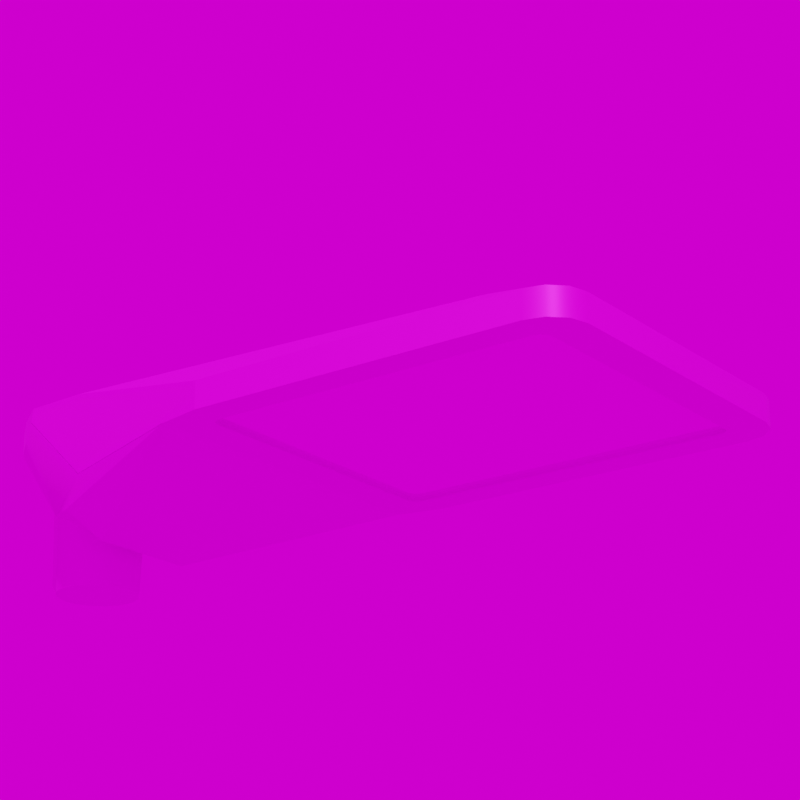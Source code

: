 # Source: Alfons_II.blend  (saved by Blender 3.6.11; exported with 4.5.12 LTS)
import bpy
from mathutils import Matrix  # noqa: F401  (used for matrix-valued properties, if any)

bpy.ops.wm.read_factory_settings(use_empty=True)
scene = bpy.context.scene
scene.name = 'Scene'

# ---- collections
col_collection = bpy.data.collections.new('Collection'); scene.collection.children.link(col_collection)

# ---- images (referenced by path relative to the original .blend; pixels are not part of the script)
import os
ASSET_DIR = os.environ.get("B2B_ASSET_DIR", "")  # directory of the original .blend (textures are referenced by path, not embedded)
HERE = os.path.dirname(os.path.abspath(__file__))  # packed textures are extracted next to this script under _unpacked/

def load_image(name, relpath, width, height, colorspace="sRGB"):
    """Load a texture the original file referenced (path relative to the .blend, or extracted next to this script)."""
    p = next((c for c in (os.path.join(HERE, relpath), os.path.join(ASSET_DIR, relpath)) if relpath and os.path.exists(c)), "")
    if p:
        img = bpy.data.images.load(p, check_existing=True)
        img.name = name
    else:  # same state as the original file: an image datablock whose file is absent (Cycles renders it pink)
        img = bpy.data.images.new(name, width, height)
        img.source = "FILE"
        img.filepath = "//" + (relpath or name)
    img.colorspace_settings.name = colorspace
    return img
img_ral_7016_anthrazitgrau_jpg_001 = load_image('RAL_7016_Anthrazitgrau.jpg.001', 'RAL_7016_Anthrazitgrau.jpg', 1024, 1024, 'sRGB')
img_led_6x8_jpg_001 = load_image('LED_6x8.jpg.001', 'LED_6x8.jpg', 1024, 1024, 'sRGB')
img_kloofendal_48d_partly_cloudy_puresky_8k_hdr_001 = load_image('kloofendal_48d_partly_cloudy_puresky_8k.hdr.001', 'kloofendal_48d_partly_cloudy_puresky_8k.hdr', 1024, 1024, 'Linear Rec.709')

# ---- materials (node trees are filled in below, after node groups)
mat_anthrazitgrau_001 = bpy.data.materials.new('Anthrazitgrau.001')
mat_led = bpy.data.materials.new('LED')

# ---- node groups
ng_auto_smooth = bpy.data.node_groups.new('Auto Smooth', 'GeometryNodeTree')
_s = ng_auto_smooth.interface.new_socket(name='Geometry', in_out='OUTPUT', socket_type='NodeSocketGeometry')
_s = ng_auto_smooth.interface.new_socket(name='Geometry', in_out='INPUT', socket_type='NodeSocketGeometry')
_s = ng_auto_smooth.interface.new_socket(name='Angle', in_out='INPUT', socket_type='NodeSocketFloat')
_s.subtype = 'ANGLE'
_s.min_value = 0.0
_s.max_value = 3.142
ng_auto_smooth.is_modifier = True
_N = ng_auto_smooth.nodes; _L = ng_auto_smooth.links
n0 = _N.new('NodeGroupOutput'); n0.name = 'Group Output'; n0.location = (480, -100)
n1 = _N.new('NodeGroupInput'); n1.name = 'Group Input'; n1.location = (-420, -300)
n2 = _N.new('NodeGroupInput'); n2.name = 'Group Input.001'; n2.location = (-60, -100)
n3 = _N.new('GeometryNodeSetShadeSmooth'); n3.name = 'Set Shade Smooth'; n3.location = (120, -100)
n3.domain = 'EDGE'
n4 = _N.new('GeometryNodeSetShadeSmooth'); n4.name = 'Set Shade Smooth.001'; n4.location = (300, -100)
n5 = _N.new('GeometryNodeInputMeshEdgeAngle'); n5.name = 'Edge Angle'; n5.location = (-420, -220)
n6 = _N.new('GeometryNodeInputEdgeSmooth'); n6.name = 'Is Edge Smooth'; n6.location = (-60, -160)
n7 = _N.new('GeometryNodeInputShadeSmooth'); n7.name = 'Is Face Smooth'; n7.location = (-240, -340)
n8 = _N.new('FunctionNodeBooleanMath'); n8.name = 'Boolean Math'; n8.location = (-60, -220)
n9 = _N.new('FunctionNodeCompare'); n9.name = 'Compare'; n9.location = (-240, -180)
n9.operation = 'LESS_EQUAL'
_L.new(n5.outputs[0], n9.inputs[0])
_L.new(n4.outputs[0], n0.inputs[0])
_L.new(n1.outputs[1], n9.inputs[1])
_L.new(n9.outputs[0], n8.inputs[0])
_L.new(n7.outputs[0], n8.inputs[1])
_L.new(n2.outputs[0], n3.inputs[0])
_L.new(n6.outputs[0], n3.inputs[1])
_L.new(n3.outputs[0], n4.inputs[0])
_L.new(n8.outputs[0], n3.inputs[2])
n0.is_active_output = True

# ---- material node trees
mat_anthrazitgrau_001.use_nodes = True; mat_anthrazitgrau_001.node_tree.nodes.clear()
_N = mat_anthrazitgrau_001.node_tree.nodes; _L = mat_anthrazitgrau_001.node_tree.links
n0 = _N.new('ShaderNodeBsdfPrincipled'); n0.name = 'Principled BSDF'; n0.location = (10, 300)
n0.distribution = 'GGX'
n0.subsurface_method = 'RANDOM_WALK_SKIN'
n0.inputs[1].default_value = 0.5
n0.inputs[3].default_value = 1.45
n0.inputs[27].default_value = (0.0, 0.0, 0.0, 1.0)
n0.inputs[28].default_value = 1.0
n1 = _N.new('ShaderNodeOutputMaterial'); n1.name = 'Material Output'; n1.location = (300, 300)
n2 = _N.new('ShaderNodeTexImage'); n2.name = 'Image Texture'; n2.location = (-280, 280)
n2.image = img_ral_7016_anthrazitgrau_jpg_001
_L.new(n0.outputs[0], n1.inputs[0])
_L.new(n2.outputs[0], n0.inputs[0])
n1.is_active_output = True
mat_led.use_nodes = True; mat_led.node_tree.nodes.clear()
_N = mat_led.node_tree.nodes; _L = mat_led.node_tree.links
n0 = _N.new('ShaderNodeBsdfPrincipled'); n0.name = 'Principled BSDF'; n0.location = (10, 300)
n0.distribution = 'GGX'
n0.subsurface_method = 'RANDOM_WALK_SKIN'
n0.inputs[1].default_value = 0.9
n0.inputs[2].default_value = 0.1
n0.inputs[3].default_value = 1.45
n0.inputs[27].default_value = (0.0, 0.0, 0.0, 1.0)
n0.inputs[28].default_value = 1.0
n1 = _N.new('ShaderNodeOutputMaterial'); n1.name = 'Material Output'; n1.location = (300, 300)
n2 = _N.new('ShaderNodeTexImage'); n2.name = 'Image Texture'; n2.location = (-280, 280)
n2.image = img_led_6x8_jpg_001
_L.new(n0.outputs[0], n1.inputs[0])
_L.new(n2.outputs[0], n0.inputs[0])
n1.is_active_output = True

# ---- world
world_world = bpy.data.worlds.new('World'); scene.world = world_world
world_world.use_nodes = True; world_world.node_tree.nodes.clear()
_N = world_world.node_tree.nodes; _L = world_world.node_tree.links
n0 = _N.new('ShaderNodeOutputWorld'); n0.name = 'World Output'; n0.location = (300, 300)
n1 = _N.new('ShaderNodeBackground'); n1.name = 'Background'; n1.location = (10, 300)
n2 = _N.new('ShaderNodeTexEnvironment'); n2.name = 'Environment Texture'; n2.location = (-280, 280)
n2.image = img_kloofendal_48d_partly_cloudy_puresky_8k_hdr_001
_L.new(n1.outputs[0], n0.inputs[0])
_L.new(n2.outputs[0], n1.inputs[0])
n0.is_active_output = True
world_world.color = (0.05088, 0.05088, 0.05088)
world_world.use_sun_shadow = False
world_world.sun_shadow_jitter_overblur = 0.0

# ---- cameras
cam_camera = bpy.data.cameras.new('Camera')
cam_camera.lens = 100.0

# ---- meshes
me_cylinder_004 = bpy.data.meshes.new('Cylinder.004')
me_cylinder_004.from_pydata([(0.0, 0.04, -0.07669), (-2.265e-11, 0.04211, 0.05), (0.01531, 0.03696, -0.07669), (0.01665, 0.0388, 0.05), (0.02828, 0.02828, -0.07669), (0.03076, 0.02937, 0.05), (0.03696, 0.01531, -0.07669), (0.04019, 0.01526, 0.05), (0.04, 0.0, -0.07669), (0.0435, -0.001387, 0.05), (0.03696, -0.01531, -0.07669), (0.04019, -0.01803, 0.05), (0.02828, -0.02828, -0.07669), (0.03076, -0.03214, 0.05), (0.01531, -0.03696, -0.07669), (0.01665, -0.04157, 0.05), (0.0, -0.04, -0.07669), (-2.265e-11, -0.04488, 0.05), (-0.01531, -0.03696, -0.07669), (-0.01665, -0.04157, 0.05), (-0.02828, -0.02828, -0.07669), (-0.03076, -0.03214, 0.05), (-0.03696, -0.01531, -0.07669), (-0.04019, -0.01803, 0.05), (-0.04, 0.0, -0.07669), (-0.0435, -0.001387, 0.05), (-0.03696, 0.01531, -0.07669), (-0.04019, 0.01526, 0.05), (-0.02828, 0.02828, -0.07669), (-0.03076, 0.02937, 0.05), (-0.01531, 0.03696, -0.07669), (-0.01665, 0.0388, 0.05), (0.002759, 0.05387, -0.0603), (0.01807, 0.05083, -0.0603), (0.01978, 0.05456, 0.05346), (0.003135, 0.05787, 0.05346)], [], [(3, 33, 34), (3, 4, 2), (5, 6, 4), (7, 8, 6), (9, 10, 8), (11, 12, 10), (13, 14, 12), (15, 16, 14), (16, 19, 18), (18, 21, 20), (20, 23, 22), (22, 25, 24), (24, 27, 26), (26, 29, 28), (21, 13, 5), (28, 31, 30), (30, 1, 0), (22, 26, 30), (35, 33, 32), (3, 35, 1), (1, 32, 0), (2, 32, 33), (3, 2, 33), (3, 5, 4), (5, 7, 6), (7, 9, 8), (9, 11, 10), (11, 13, 12), (13, 15, 14), (15, 17, 16), (16, 17, 19), (18, 19, 21), (20, 21, 23), (22, 23, 25), (24, 25, 27), (26, 27, 29), (5, 3, 1), (1, 31, 29), (29, 27, 21), (27, 25, 21), (25, 23, 21), (21, 19, 13), (19, 17, 13), (17, 15, 13), (13, 11, 9), (9, 7, 13), (7, 5, 13), (5, 1, 21), (1, 29, 21), (28, 29, 31), (30, 31, 1), (30, 0, 2), (2, 4, 6), (6, 8, 10), (10, 12, 14), (14, 16, 18), (18, 20, 22), (22, 24, 26), (26, 28, 30), (30, 2, 14), (2, 6, 14), (6, 10, 14), (14, 18, 30), (18, 22, 30), (35, 34, 33), (3, 34, 35), (1, 35, 32), (2, 0, 32)])
me_cylinder_004.polygons.foreach_set('use_smooth', [True] * 68)
_uv = me_cylinder_004.uv_layers.new(name='UVMap')
_uv.uv.foreach_set('vector', [0.9375, 1.0, 0.9375, 0.5, 0.9375, 1.0, 0.9375, 1.0, 0.875, 0.5, 0.9375, 0.5, 0.875, 1.0, 0.8125, 0.5, 0.875, 0.5, 0.8125, 1.0, 0.75, 0.5, 0.8125, 0.5, 0.75, 1.0, 0.6875, 0.5, 0.75, 0.5, 0.6875, 1.0, 0.625, 0.5, 0.6875, 0.5, 0.625, 1.0, 0.5625, 0.5, 0.625, 0.5, 0.5625, 1.0, 0.5, 0.5, 0.5625, 0.5, 0.5, 0.5, 0.4375, 1.0, 0.4375, 0.5, 0.4375, 0.5, 0.375, 1.0, 0.375, 0.5, 0.375, 0.5, 0.3125, 1.0, 0.3125, 0.5, 0.3125, 0.5, 0.25, 1.0, 0.25, 0.5, 0.25, 0.5, 0.1875, 1.0, 0.1875, 0.5, 0.1875, 0.5, 0.125, 1.0, 0.125, 0.5, 0.08029, 0.08029, 0.4197, 0.08029, 0.4197, 0.4197, 0.125, 0.5, 0.0625, 1.0, 0.0625, 0.5, 0.0625, 0.5, 0.0, 1.0, 0.0, 0.5, 0.5283, 0.1582, 0.5283, 0.3418, 0.6582, 0.4717, 1.0, 1.0, 0.9375, 0.5, 1.0, 0.5, 0.3418, 0.4717, 0.25, 0.49, 0.25, 0.49, 0.0, 1.0, 0.0, 0.5, 0.0, 0.5, 0.8418, 0.4717, 0.75, 0.49, 0.8418, 0.4717, 0.9375, 1.0, 0.9375, 0.5, 0.9375, 0.5, 0.9375, 1.0, 0.875, 1.0, 0.875, 0.5, 0.875, 1.0, 0.8125, 1.0, 0.8125, 0.5, 0.8125, 1.0, 0.75, 1.0, 0.75, 0.5, 0.75, 1.0, 0.6875, 1.0, 0.6875, 0.5, 0.6875, 1.0, 0.625, 1.0, 0.625, 0.5, 0.625, 1.0, 0.5625, 1.0, 0.5625, 0.5, 0.5625, 1.0, 0.5, 1.0, 0.5, 0.5, 0.5, 0.5, 0.5, 1.0, 0.4375, 1.0, 0.4375, 0.5, 0.4375, 1.0, 0.375, 1.0, 0.375, 0.5, 0.375, 1.0, 0.3125, 1.0, 0.3125, 0.5, 0.3125, 1.0, 0.25, 1.0, 0.25, 0.5, 0.25, 1.0, 0.1875, 1.0, 0.1875, 0.5, 0.1875, 1.0, 0.125, 1.0, 0.4197, 0.4197, 0.3418, 0.4717, 0.25, 0.49, 0.25, 0.49, 0.1582, 0.4717, 0.08029, 0.4197, 0.08029, 0.4197, 0.02827, 0.3418, 0.08029, 0.08029, 0.02827, 0.3418, 0.01, 0.25, 0.08029, 0.08029, 0.01, 0.25, 0.02827, 0.1582, 0.08029, 0.08029, 0.08029, 0.08029, 0.1582, 0.02827, 0.4197, 0.08029, 0.1582, 0.02827, 0.25, 0.01, 0.4197, 0.08029, 0.25, 0.01, 0.3418, 0.02827, 0.4197, 0.08029, 0.4197, 0.08029, 0.4717, 0.1582, 0.49, 0.25, 0.49, 0.25, 0.4717, 0.3418, 0.4197, 0.08029, 0.4717, 0.3418, 0.4197, 0.4197, 0.4197, 0.08029, 0.4197, 0.4197, 0.25, 0.49, 0.08029, 0.08029, 0.25, 0.49, 0.08029, 0.4197, 0.08029, 0.08029, 0.125, 0.5, 0.125, 1.0, 0.0625, 1.0, 0.0625, 0.5, 0.0625, 1.0, 0.0, 1.0, 0.6582, 0.4717, 0.75, 0.49, 0.8418, 0.4717, 0.8418, 0.4717, 0.9197, 0.4197, 0.9717, 0.3418, 0.9717, 0.3418, 0.99, 0.25, 0.9717, 0.1582, 0.9717, 0.1582, 0.9197, 0.08029, 0.8418, 0.02827, 0.8418, 0.02827, 0.75, 0.01, 0.6582, 0.02827, 0.6582, 0.02827, 0.5803, 0.08029, 0.5283, 0.1582, 0.5283, 0.1582, 0.51, 0.25, 0.5283, 0.3418, 0.5283, 0.3418, 0.5803, 0.4197, 0.6582, 0.4717, 0.6582, 0.4717, 0.8418, 0.4717, 0.8418, 0.02827, 0.8418, 0.4717, 0.9717, 0.3418, 0.8418, 0.02827, 0.9717, 0.3418, 0.9717, 0.1582, 0.8418, 0.02827, 0.8418, 0.02827, 0.6582, 0.02827, 0.6582, 0.4717, 0.6582, 0.02827, 0.5283, 0.1582, 0.6582, 0.4717, 1.0, 1.0, 0.9375, 1.0, 0.9375, 0.5, 0.3418, 0.4717, 0.3418, 0.4717, 0.25, 0.49, 0.0, 1.0, 0.0, 1.0, 0.0, 0.5, 0.8418, 0.4717, 0.75, 0.49, 0.75, 0.49])
me_cylinder_004.materials.append(mat_anthrazitgrau_001)
me_cylinder_004.update()
me_cube_001 = bpy.data.meshes.new('Cube.001')
me_cube_001.from_pydata([(-0.4108, 0.01101, 0.06405), (0.4108, 0.01101, -0.02918), (0.4108, 0.01101, 0.06405), (-0.2247, 0.2356, 0.2768), (0.2247, 0.2356, 0.2768), (-0.1821, 0.3159, 0.3049), (-0.2092, 0.2645, -0.1235), (0.2092, 0.2645, -0.1235), (-0.4108, -0.3256, 0.06405), (-0.3282, -0.3635, 0.06405), (-0.3978, -0.2884, 0.08621), (-0.3998, -0.3446, 0.06405), (-0.3695, -0.3584, 0.06405), (0.3282, -0.3635, 0.06405), (0.4108, -0.3256, 0.06405), (0.3978, -0.2884, 0.08621), (0.3695, -0.3584, 0.06405), (0.3998, -0.3446, 0.06405), (-0.1819, 0.3221, 0.2007), (-0.01501, 0.3741, 0.1805), (-0.1543, 0.3382, 0.1941), (-0.1175, 0.3571, 0.1869), (-0.06862, 0.3696, 0.1822), (-0.01501, 0.3742, 0.249), (-0.06862, 0.3697, 0.2527), (-0.1175, 0.3571, 0.2644), (-0.1543, 0.3382, 0.2836), (0.01501, 0.3741, 0.1805), (0.1819, 0.3221, 0.2007), (0.06862, 0.3696, 0.1822), (0.1175, 0.3571, 0.1869), (0.1543, 0.3382, 0.1941), (0.182, 0.3163, 0.3048), (0.01501, 0.3742, 0.249), (0.1543, 0.3382, 0.2836), (0.1175, 0.3571, 0.2644), (0.06862, 0.3697, 0.2527), (-0.2179, 0.2482, -0.1156), (0.2179, 0.2482, -0.1156), (-0.1285, 0.2382, -0.1949), (0.1285, 0.2382, -0.1949), (-0.4108, 0.01101, -0.02918), (-0.3695, -0.3584, -0.02918), (-0.3282, -0.3635, -0.02918), (-0.3998, -0.3446, -0.02918), (-0.4108, -0.3256, -0.02918), (0.3282, -0.3635, -0.02918), (0.3695, -0.3584, -0.02918), (0.3998, -0.3446, -0.02918), (0.4108, -0.3256, -0.02918), (-0.3187, 0.02091, -0.02918), (-0.3389, 0.008061, -0.02918), (-0.3562, 0.01054, -0.02918), (-0.3549, 0.03319, -0.02918), (-0.3288, 0.01919, -0.02918), (-0.3362, 0.01449, -0.02918), (0.3389, 0.008061, -0.02918), (0.3187, 0.02091, -0.02918), (0.3491, 0.02874, -0.02918), (0.3499, 0.0143, -0.02918), (0.3362, 0.01449, -0.02918), (0.3288, 0.01919, -0.02918), (-0.3389, -0.3133, -0.02918), (-0.3187, -0.3261, -0.02918), (-0.3353, -0.3385, -0.02918), (-0.3477, -0.3355, -0.02918), (-0.3512, -0.3298, -0.02918), (-0.3517, -0.326, -0.02918), (-0.3362, -0.3197, -0.02918), (-0.3288, -0.3244, -0.02918), (0.3187, -0.3261, -0.02918), (0.3389, -0.3133, -0.02918), (0.359, -0.326, -0.02918), (0.3582, -0.332, -0.02918), (0.3527, -0.3408, -0.02918), (0.3333, -0.3455, -0.02918), (0.3288, -0.3244, -0.02918), (0.3362, -0.3197, -0.02918), (-0.3187, -0.3261, -0.01538), (-0.3389, -0.3133, -0.01538), (-0.3288, -0.3244, -0.01538), (-0.3362, -0.3197, -0.01538), (-0.3389, 0.008061, -0.01538), (-0.3187, 0.02091, -0.01538), (-0.3362, 0.01449, -0.01538), (-0.3288, 0.01919, -0.01538), (0.3389, -0.3133, -0.01538), (0.3187, -0.3261, -0.01538), (0.3362, -0.3197, -0.01538), (0.3288, -0.3244, -0.01538), (0.3187, 0.02091, -0.01538), (0.3389, 0.008061, -0.01538), (0.3288, 0.01919, -0.01538), (0.3362, 0.01449, -0.01538), (-0.2579, 0.2162, -0.03016), (-0.2582, 0.2158, -0.02799), (-0.2532, 0.216, -0.02899), (0.2582, 0.2158, -0.02799), (0.2579, 0.2162, -0.03017), (0.2532, 0.216, -0.02899), (-0.1842, 0.317, 0.2506), (-0.1844, 0.3165, 0.2527), (-0.1842, 0.3168, 0.2536), (-0.1842, 0.3168, 0.2536), (-0.1808, 0.3168, 0.252), (0.1844, 0.3165, 0.2527), (0.1845, 0.3163, 0.2489), (0.1842, 0.3169, 0.2516), (0.1842, 0.3168, 0.2536), (0.1809, 0.3166, 0.2515), (0.3869, 0.05874, -0.03017), (0.3882, 0.05724, -0.028), (0.3891, 0.05611, -0.0283), (0.3893, 0.05564, -0.02918), (0.388, 0.05597, -0.02918), (0.388, 0.05609, -0.02918), (0.3878, 0.05654, -0.02918), (0.3881, 0.05705, -0.02964), (0.3807, 0.05739, -0.02913), (-0.3882, 0.05724, -0.028), (-0.3869, 0.05874, -0.03017), (-0.3881, 0.05705, -0.02964), (-0.3879, 0.05686, -0.02947), (-0.3878, 0.05654, -0.02918), (-0.3878, 0.05649, -0.02918), (-0.388, 0.05609, -0.02918), (-0.388, 0.05597, -0.02918), (-0.3893, 0.05564, -0.02918), (-0.3891, 0.05611, -0.0283), (-0.3807, 0.05739, -0.02913), (0.1821, 0.3159, 0.3049), (0.1821, 0.3161, 0.3031), (-0.1821, 0.3159, 0.3049), (-0.1817, 0.3163, 0.3048), (-0.1819, 0.3161, 0.3031)], [], [(13, 43, 46), (15, 2, 4), (0, 10, 3), (8, 41, 45), (120, 39, 121), (58, 113, 1), (98, 110, 38), (9, 13, 3), (19, 33, 27), (3, 101, 95), (36, 33, 32), (94, 37, 120), (116, 115, 57), (24, 26, 133), (37, 7, 38), (6, 27, 7), (131, 107, 28), (94, 18, 6), (4, 97, 105), (2, 49, 1), (8, 11, 10), (11, 12, 10), (12, 9, 10), (13, 16, 15), (16, 17, 15), (17, 14, 15), (9, 42, 43), (12, 44, 42), (11, 45, 44), (46, 16, 13), (47, 17, 16), (48, 14, 17), (72, 48, 73), (18, 20, 6), (20, 21, 6), (21, 22, 6), (22, 19, 6), (27, 29, 7), (29, 30, 7), (30, 31, 7), (31, 28, 7), (23, 22, 24), (24, 21, 25), (25, 20, 26), (100, 134, 18), (28, 34, 32), (31, 35, 34), (30, 36, 35), (29, 33, 36), (106, 98, 7), (115, 58, 57), (2, 111, 4), (38, 39, 37), (122, 39, 40), (57, 83, 50), (40, 117, 116), (71, 91, 56), (63, 87, 70), (46, 43, 63), (66, 42, 44), (78, 79, 83), (74, 46, 75), (73, 47, 74), (67, 44, 45), (65, 43, 42), (58, 1, 59), (1, 49, 71), (41, 62, 45), (55, 52, 53), (60, 61, 58), (65, 66, 68), (77, 72, 73), (79, 68, 62), (81, 69, 68), (80, 63, 69), (71, 88, 86), (77, 89, 88), (76, 87, 89), (91, 60, 56), (93, 61, 60), (92, 57, 61), (51, 84, 82), (55, 85, 84), (54, 83, 85), (51, 79, 62), (13, 9, 43), (15, 14, 2), (0, 8, 10), (8, 0, 41), (50, 124, 57), (0, 119, 128), (15, 4, 13), (4, 3, 13), (3, 10, 9), (19, 23, 33), (28, 106, 7), (23, 24, 133), (26, 134, 133), (3, 102, 101), (37, 6, 7), (6, 19, 27), (34, 35, 36), (33, 23, 32), (32, 23, 133), (132, 5, 130), (24, 25, 26), (102, 5, 134), (36, 32, 34), (32, 131, 28), (94, 100, 18), (98, 38, 7), (4, 111, 97), (2, 14, 49), (9, 12, 42), (12, 11, 44), (11, 8, 45), (46, 47, 16), (47, 48, 17), (48, 49, 14), (72, 49, 48), (23, 19, 22), (24, 22, 21), (25, 21, 20), (26, 20, 18), (28, 31, 34), (31, 30, 35), (30, 29, 36), (29, 27, 33), (119, 3, 95), (53, 127, 126), (38, 40, 39), (57, 90, 83), (1, 112, 2), (53, 125, 50), (128, 41, 0), (71, 86, 91), (63, 78, 87), (43, 64, 63), (63, 70, 46), (70, 75, 46), (66, 65, 42), (79, 82, 83), (82, 84, 85), (83, 82, 85), (83, 90, 87), (90, 92, 91), (92, 93, 91), (91, 86, 87), (86, 88, 89), (87, 86, 89), (87, 78, 83), (78, 80, 79), (80, 81, 79), (90, 91, 87), (74, 47, 46), (73, 48, 47), (53, 52, 41), (67, 66, 44), (65, 64, 43), (110, 40, 38), (49, 72, 71), (71, 56, 1), (56, 59, 1), (41, 52, 62), (52, 51, 62), (62, 67, 45), (53, 50, 54), (55, 51, 52), (53, 54, 55), (59, 56, 60), (61, 57, 58), (59, 60, 58), (67, 62, 68), (69, 63, 64), (67, 68, 66), (68, 69, 64), (65, 68, 64), (75, 70, 76), (77, 71, 72), (75, 76, 77), (73, 74, 77), (74, 75, 77), (79, 81, 68), (81, 80, 69), (80, 78, 63), (71, 77, 88), (77, 76, 89), (76, 70, 87), (91, 93, 60), (93, 92, 61), (92, 90, 57), (51, 55, 84), (55, 54, 85), (54, 50, 83), (51, 82, 79), (101, 102, 103), (105, 109, 108), (114, 115, 111), (119, 124, 125), (100, 96, 104), (96, 101, 104), (106, 99, 98), (99, 105, 97), (95, 129, 119), (129, 94, 120), (98, 118, 110), (118, 97, 111), (94, 6, 37), (131, 4, 108), (130, 134, 132), (131, 133, 134), (4, 5, 3), (120, 37, 39), (58, 114, 113), (57, 124, 123), (123, 116, 57), (131, 108, 107), (100, 103, 134), (115, 114, 58), (2, 112, 111), (122, 121, 39), (116, 123, 40), (123, 122, 40), (50, 125, 124), (0, 3, 119), (28, 107, 106), (26, 18, 134), (3, 5, 102), (134, 103, 102), (5, 132, 134), (53, 41, 127), (1, 113, 112), (53, 126, 125), (128, 127, 41), (110, 117, 40), (100, 104, 101), (103, 100, 101), (109, 106, 107), (109, 107, 108), (117, 110, 116), (110, 118, 111), (116, 110, 111), (111, 112, 114), (112, 113, 114), (115, 116, 111), (119, 129, 120), (120, 121, 122), (120, 122, 123), (127, 128, 126), (128, 119, 126), (119, 120, 123), (119, 123, 124), (125, 126, 119), (100, 94, 96), (96, 95, 101), (106, 109, 99), (99, 109, 105), (95, 96, 129), (129, 96, 94), (98, 99, 118), (118, 99, 97), (130, 4, 131), (4, 105, 108), (130, 131, 134), (131, 32, 133), (4, 130, 5)])
me_cube_001.polygons.foreach_set('use_smooth', [True] * 266)
me_cube_001.polygons.foreach_set('material_index', [0, 0, 0, 0, 0, 0, 0, 0, 0, 0, 0, 0, 0, 0, 0, 0, 0, 0, 0, 0, 0, 0, 0, 0, 0, 0, 0, 0, 0, 0, 0, 0, 0, 0, 0, 0, 0, 0, 0, 0, 0, 0, 0, 0, 0, 0, 0, 0, 0, 0, 0, 0, 0, 0, 0, 0, 0, 0, 0, 0, 1, 0, 0, 0, 0, 0, 0, 0, 0, 0, 0, 0, 0, 0, 0, 0, 0, 0, 0, 0, 0, 0, 0, 0, 0, 0, 0, 0, 0, 0, 0, 0, 0, 0, 0, 0, 0, 0, 0, 0, 0, 0, 0, 0, 0, 0, 0, 0, 0, 0, 0, 0, 0, 0, 0, 0, 0, 0, 0, 0, 0, 0, 0, 0, 0, 0, 0, 0, 0, 0, 0, 0, 0, 0, 0, 0, 0, 0, 0, 0, 0, 1, 1, 1, 1, 1, 1, 1, 1, 1, 1, 1, 1, 1, 0, 0, 0, 0, 0, 0, 0, 0, 0, 0, 0, 0, 0, 0, 0, 0, 0, 0, 0, 0, 0, 0, 0, 0, 0, 0, 0, 0, 0, 0, 0, 0, 0, 0, 0, 0, 0, 0, 0, 0, 0, 0, 0, 0, 0, 0, 0, 0, 0, 0, 0, 0, 0, 0, 0, 0, 0, 0, 0, 0, 0, 0, 0, 0, 0, 0, 0, 0, 0, 0, 0, 0, 0, 0, 0, 0, 0, 0, 0, 0, 0, 0, 0, 0, 0, 0, 0, 0, 0, 0, 0, 0, 0, 0, 0, 0, 0, 0, 0, 0, 0, 0, 0, 0, 0, 0, 0, 0, 0, 0, 0, 0])
_k = set([(0, 3), (0, 8), (0, 41), (1, 2), (1, 49), (1, 113), (2, 4), (2, 14), (3, 5), (3, 10), (4, 15), (4, 130), (6, 7), (8, 11), (9, 12), (9, 13), (10, 11), (11, 12), (13, 16), (14, 17), (15, 17), (16, 17), (18, 20), (19, 22), (19, 27), (20, 21), (21, 22), (23, 24), (23, 33), (24, 25), (25, 26), (26, 133), (27, 29), (28, 31), (29, 30), (30, 31), (32, 34), (33, 36), (34, 35), (35, 36), (37, 38), (37, 39), (37, 120), (38, 40), (38, 110), (39, 40), (39, 121), (40, 117), (41, 45), (41, 127), (42, 43), (42, 44), (43, 46), (44, 45), (46, 47), (47, 48), (48, 49), (50, 57), (51, 62), (56, 71), (63, 70), (78, 80), (78, 87), (79, 81), (79, 82), (80, 81), (82, 84), (83, 85), (83, 90), (84, 85), (86, 88), (86, 91), (87, 89), (88, 89), (90, 92), (91, 93), (92, 93), (110, 117), (116, 117), (116, 123), (120, 121)])
me_cube_001.attributes.new('sharp_edge', 'BOOLEAN', 'EDGE').data.foreach_set('value', [ (min(e.vertices), max(e.vertices)) in _k for e in me_cube_001.edges])
_uv = me_cube_001.uv_layers.new(name='UVMap')
_uv.uv.foreach_set('vector', [0.625, 0.7878, 0.375, 0.9622, 0.375, 0.7878, 0.625, 0.704, 0.625, 0.5, 0.625, 0.5, 0.625, 0.25, 0.625, 0.02112, 0.625, 0.25, 0.625, 0.03776, 0.375, 0.25, 0.375, 0.03776, 0.375, 0.25, 0.375, 0.25, 0.375, 0.25, 0.3629, 0.5, 0.375, 0.5, 0.375, 0.5, 0.375, 0.5, 0.375, 0.5, 0.375, 0.5, 0.8372, 0.75, 0.6628, 0.75, 0.875, 0.5, 0.375, 0.3625, 0.625, 0.3875, 0.375, 0.3875, 0.625, 0.25, 0.376, 0.25, 0.376, 0.25, 0.6936, 0.5, 0.7375, 0.5, 0.6255, 0.5, 0.375, 0.25, 0.375, 0.25, 0.375, 0.25, 0.3747, 0.5, 0.3747, 0.5, 0.3489, 0.5, 0.8064, 0.5, 0.8672, 0.5, 0.8745, 0.5, 0.125, 0.5, 0.375, 0.5, 0.375, 0.5, 0.125, 0.5, 0.2625, 0.5, 0.375, 0.5, 0.6202, 0.5, 0.375, 0.5, 0.375, 0.5, 0.375, 0.25, 0.375, 0.25, 0.375, 0.25, 0.625, 0.5, 0.376, 0.5, 0.376, 0.5, 0.625, 0.5, 0.375, 0.7122, 0.375, 0.5, 0.625, 0.03776, 0.625, 0.01057, 0.625, 0.02112, 0.625, 0.01057, 0.625, 0.006191, 0.625, 0.02112, 0.625, 0.006191, 0.625, 0.007238, 0.625, 0.02112, 0.6628, 0.75, 0.6439, 0.75, 0.625, 0.704, 0.6439, 0.75, 0.625, 0.7394, 0.625, 0.704, 0.625, 0.7394, 0.625, 0.7308, 0.625, 0.704, 0.625, 0.9622, 0.375, 1.0, 0.375, 0.9622, 0.625, 0.0, 0.375, 0.01888, 0.375, 0.0, 0.625, 0.01888, 0.375, 0.03776, 0.375, 0.01888, 0.375, 0.7878, 0.625, 0.7689, 0.625, 0.7878, 0.375, 0.7689, 0.625, 0.7311, 0.625, 0.7689, 0.375, 0.7311, 0.625, 0.7122, 0.625, 0.7311, 0.3649, 0.7063, 0.3699, 0.7311, 0.3638, 0.7126, 0.125, 0.5, 0.1223, 0.5, 0.125, 0.5, 0.1223, 0.5, 0.1524, 0.5, 0.125, 0.5, 0.1524, 0.5, 0.193, 0.5, 0.125, 0.5, 0.193, 0.5, 0.2375, 0.5, 0.125, 0.5, 0.2625, 0.5, 0.307, 0.5, 0.375, 0.5, 0.307, 0.5, 0.3476, 0.5, 0.375, 0.5, 0.3476, 0.5, 0.375, 0.5, 0.375, 0.5, 0.375, 0.5, 0.375, 0.5, 0.375, 0.5, 0.625, 0.3625, 0.3878, 0.318, 0.65, 0.318, 0.65, 0.318, 0.4244, 0.25, 0.625, 0.25, 0.625, 0.25, 0.3868, 0.25, 0.6436, 0.25, 0.375, 0.25, 0.6226, 0.25, 0.375, 0.25, 0.375, 0.5, 0.6436, 0.5, 0.625, 0.5, 0.3868, 0.5, 0.625, 0.5, 0.6436, 0.5, 0.4244, 0.5, 0.65, 0.432, 0.625, 0.5, 0.3878, 0.432, 0.625, 0.3875, 0.65, 0.432, 0.375, 0.5, 0.375, 0.5, 0.375, 0.5, 0.3747, 0.5, 0.3629, 0.5, 0.3489, 0.5, 0.625, 0.5, 0.376, 0.5, 0.625, 0.5, 0.375, 0.5, 0.125, 0.5, 0.125, 0.5, 0.1254, 0.5, 0.125, 0.5, 0.375, 0.5, 0.3489, 0.5, 0.1511, 0.5, 0.1511, 0.5, 0.375, 0.5, 0.375, 0.5, 0.3747, 0.5, 0.361, 0.694, 0.361, 0.514, 0.361, 0.514, 0.1723, 0.7194, 0.3277, 0.7194, 0.3277, 0.7194, 0.3372, 0.75, 0.1628, 0.75, 0.1723, 0.7194, 0.1442, 0.7184, 0.1439, 0.7449, 0.1301, 0.7311, -0.01117, 0.9772, -0.04349, 0.9418, -0.01117, 0.02179, 0.354, 0.7286, 0.3372, 0.75, 0.3445, 0.7332, 0.3632, 0.7149, 0.3561, 0.7449, 0.3583, 0.7244, 0.1373, 0.7082, 0.1301, 0.7311, 0.125, 0.7122, 0.1579, 0.7268, 0.1628, 0.75, 0.1439, 0.7449, 0.3629, 0.5, 0.375, 0.5, 0.3622, 0.5, 0.375, 0.5, 0.375, 0.7122, 0.361, 0.694, 0.125, 0.5, 0.139, 0.694, 0.125, 0.7122, 0.1416, 0.5, 0.1384, 0.5, 0.1353, 0.5, 0.3584, 0.5, 0.3544, 0.5, 0.3598, 0.5, 0.1635, 0.7246, 0.1636, 0.7196, 0.1648, 0.7194, 0.361, 0.699, 0.3649, 0.7063, 0.3647, 0.7062, 0.139, 0.694, 0.139, 0.704, 0.139, 0.694, 0.1636, 0.7194, 0.1679, 0.7194, 0.1636, 0.7194, 0.1679, 0.7194, 0.1723, 0.7194, 0.1679, 0.7194, 0.361, 0.694, 0.361, 0.699, 0.361, 0.694, 0.361, 0.699, 0.361, 0.704, 0.361, 0.699, 0.3364, 0.7194, 0.3277, 0.7194, 0.3364, 0.7194, 0.361, 0.514, 0.361, 0.504, 0.361, 0.514, 0.3598, 0.5, 0.3544, 0.5, 0.3598, 0.5, 0.3544, 0.5, 0.3489, 0.5, 0.3544, 0.5, 0.139, 0.514, 0.139, 0.504, 0.139, 0.514, 0.1402, 0.5, 0.1456, 0.5, 0.1402, 0.5, 0.1456, 0.5, 0.1511, 0.5, 0.1456, 0.5, 0.139, 0.514, 0.139, 0.694, 0.139, 0.694, 0.625, 0.7878, 0.625, 0.9622, 0.375, 0.9622, 0.625, 0.704, 0.625, 0.7122, 0.625, 0.5, 0.625, 0.25, 0.625, 0.03776, 0.625, 0.02112, 0.625, 0.03776, 0.625, 0.25, 0.375, 0.25, 0.1511, 0.5, 0.1253, 0.5, 0.3489, 0.5, 0.625, 0.25, 0.376, 0.25, 0.3774, 0.25, 0.625, 0.704, 0.625, 0.5, 0.6628, 0.75, 0.625, 0.5, 0.875, 0.5, 0.6628, 0.75, 0.875, 0.5, 0.875, 0.7289, 0.8372, 0.75, 0.375, 0.3625, 0.625, 0.3625, 0.625, 0.3875, 0.0, 0.0, 0.0, 0.0, 0.0, 0.0, 0.7625, 0.5, 0.8064, 0.5, 0.8736, 0.5, 0.6436, 0.25, 0.6226, 0.25, 0.6254, 0.25, 0.625, 0.25, 0.3798, 0.25, 0.376, 0.25, 0.125, 0.5, 0.125, 0.5, 0.375, 0.5, 0.125, 0.5, 0.2375, 0.5, 0.2625, 0.5, 0.6328, 0.5, 0.6561, 0.5, 0.6936, 0.5, 0.7375, 0.5, 0.7625, 0.5, 0.6256, 0.5, 0.6267, 0.5, 0.7625, 0.5, 0.8736, 0.5, 0.875, 0.5, 0.875, 0.5, 0.6257, 0.5, 0.8064, 0.5, 0.8439, 0.5, 0.8672, 0.5, 0.3798, 0.25, 0.625, 0.25, 0.6202, 0.25, 0.6936, 0.5, 0.6252, 0.5, 0.6328, 0.5, 0.625, 0.5, 0.6226, 0.5, 0.375, 0.5, 0.375, 0.25, 0.375, 0.25, 0.375, 0.25, 0.375, 0.5, 0.375, 0.5, 0.375, 0.5, 0.625, 0.5, 0.376, 0.5, 0.376, 0.5, 0.625, 0.5, 0.625, 0.7122, 0.375, 0.7122, 0.625, 0.9622, 0.625, 1.0, 0.375, 1.0, 0.625, 0.0, 0.625, 0.01888, 0.375, 0.01888, 0.625, 0.01888, 0.625, 0.03776, 0.375, 0.03776, 0.375, 0.7878, 0.375, 0.7689, 0.625, 0.7689, 0.375, 0.7689, 0.375, 0.7311, 0.625, 0.7311, 0.375, 0.7311, 0.375, 0.7122, 0.625, 0.7122, 0.3649, 0.7063, 0.375, 0.7122, 0.3699, 0.7311, 0.625, 0.3625, 0.375, 0.3625, 0.3878, 0.318, 0.65, 0.318, 0.3878, 0.318, 0.4244, 0.25, 0.625, 0.25, 0.4244, 0.25, 0.3868, 0.25, 0.6436, 0.25, 0.3868, 0.25, 0.375, 0.25, 0.375, 0.5, 0.3868, 0.5, 0.6436, 0.5, 0.3868, 0.5, 0.4244, 0.5, 0.625, 0.5, 0.4244, 0.5, 0.3878, 0.432, 0.65, 0.432, 0.3878, 0.432, 0.375, 0.3875, 0.625, 0.3875, 0.376, 0.25, 0.625, 0.25, 0.376, 0.25, 0.1346, 0.5028, 0.125, 0.5, 0.1252, 0.5001, 0.375, 0.5, 0.375, 0.5, 0.125, 0.5, 0.3489, 0.5, 0.3489, 0.5, 0.1511, 0.5, 0.375, 0.5, 0.3774, 0.5, 0.625, 0.5, 0.1353, 0.5, 0.1253, 0.5, 0.1511, 0.5, 0.3774, 0.25, 0.375, 0.25, 0.625, 0.25, 0.361, 0.694, 0.361, 0.694, 0.361, 0.514, 0.1723, 0.7194, 0.1723, 0.7194, 0.3277, 0.7194, 0.1628, 0.75, 0.1633, 0.7295, 0.1723, 0.7194, 0.1723, 0.7194, 0.3277, 0.7194, 0.3372, 0.75, 0.3277, 0.7194, 0.3368, 0.7353, 0.3372, 0.75, 0.1442, 0.7184, 0.1466, 0.7238, 0.1439, 0.7449, -0.04349, 0.9418, -0.04349, 0.05717, -0.01117, 0.02179, -0.04349, 0.05717, -0.03916, 0.03948, -0.02733, 0.02653, -0.01117, 0.02179, -0.04349, 0.05717, -0.02733, 0.02653, -0.01117, 0.02179, 1.011, 0.02179, 1.011, 0.9772, 1.011, 0.02179, 1.027, 0.02653, 1.043, 0.05717, 1.027, 0.02653, 1.039, 0.03948, 1.043, 0.05717, 1.043, 0.05717, 1.043, 0.9418, 1.011, 0.9772, 1.043, 0.9418, 1.039, 0.9595, 1.027, 0.9724, 1.011, 0.9772, 1.043, 0.9418, 1.027, 0.9724, 1.011, 0.9772, -0.01117, 0.9772, -0.01117, 0.02179, -0.01117, 0.9772, -0.02733, 0.9724, -0.04349, 0.9418, -0.02733, 0.9724, -0.03916, 0.9595, -0.04349, 0.9418, 1.011, 0.02179, 1.043, 0.05717, 1.011, 0.9772, 0.354, 0.7286, 0.3561, 0.7449, 0.3372, 0.75, 0.3632, 0.7149, 0.3699, 0.7311, 0.3561, 0.7449, 0.1346, 0.5028, 0.1357, 0.5031, 0.125, 0.5, 0.1373, 0.7082, 0.138, 0.7122, 0.1301, 0.7311, 0.1579, 0.7268, 0.1633, 0.7295, 0.1628, 0.75, 0.375, 0.5, 0.375, 0.5, 0.375, 0.5, 0.375, 0.7122, 0.3649, 0.7063, 0.361, 0.694, 0.361, 0.694, 0.361, 0.514, 0.375, 0.5, 0.361, 0.514, 0.3631, 0.5034, 0.375, 0.5, 0.125, 0.5, 0.1357, 0.5031, 0.139, 0.694, 0.1357, 0.5031, 0.139, 0.514, 0.139, 0.694, 0.139, 0.694, 0.1365, 0.7054, 0.125, 0.7122, 0.1353, 0.5, 0.1511, 0.5, 0.1456, 0.5, 0.1416, 0.5, 0.1402, 0.5, 0.1384, 0.5, 0.1353, 0.5, 0.1456, 0.5, 0.1416, 0.5, 0.3598, 0.5, 0.3598, 0.5, 0.3584, 0.5, 0.3544, 0.5, 0.3489, 0.5, 0.3598, 0.5, 0.3598, 0.5, 0.3584, 0.5, 0.3598, 0.5, 0.1636, 0.7194, 0.1636, 0.7194, 0.1648, 0.7194, 0.1679, 0.7194, 0.1723, 0.7194, 0.1633, 0.7295, 0.1636, 0.7194, 0.1648, 0.7194, 0.1636, 0.7196, 0.1648, 0.7194, 0.1679, 0.7194, 0.1633, 0.7295, 0.1635, 0.7246, 0.1648, 0.7194, 0.1633, 0.7295, 0.361, 0.704, 0.361, 0.704, 0.361, 0.7026, 0.361, 0.699, 0.361, 0.694, 0.3649, 0.7063, 0.361, 0.704, 0.361, 0.7026, 0.361, 0.699, 0.3647, 0.7062, 0.3636, 0.7056, 0.361, 0.699, 0.3636, 0.7056, 0.361, 0.704, 0.361, 0.699, 0.139, 0.694, 0.139, 0.704, 0.139, 0.704, 0.1636, 0.7194, 0.1679, 0.7194, 0.1679, 0.7194, 0.1679, 0.7194, 0.1723, 0.7194, 0.1723, 0.7194, 0.361, 0.694, 0.361, 0.699, 0.361, 0.699, 0.361, 0.699, 0.361, 0.704, 0.361, 0.704, 0.3364, 0.7194, 0.3277, 0.7194, 0.3277, 0.7194, 0.361, 0.514, 0.361, 0.504, 0.361, 0.504, 0.3598, 0.5, 0.3544, 0.5, 0.3544, 0.5, 0.3544, 0.5, 0.3489, 0.5, 0.3489, 0.5, 0.139, 0.514, 0.139, 0.504, 0.139, 0.504, 0.1402, 0.5, 0.1456, 0.5, 0.1456, 0.5, 0.1456, 0.5, 0.1511, 0.5, 0.1511, 0.5, 0.139, 0.514, 0.139, 0.514, 0.139, 0.694, 0.375, 0.25, 0.3798, 0.25, 0.3798, 0.25, 0.0, 0.0, 0.0, 0.0, 0.0, 0.0, 0.3748, 0.5, 0.3747, 0.5, 0.375, 0.5, 0.375, 0.25, 0.375, 0.25, 0.375, 0.25, 0.375, 0.25, 0.375, 0.25, 0.375, 0.25, 0.375, 0.25, 0.376, 0.25, 0.375, 0.25, 0.375, 0.5, 0.375, 0.5, 0.375, 0.5, 0.375, 0.5, 0.376, 0.5, 0.376, 0.5, 0.376, 0.25, 0.375, 0.25, 0.376, 0.25, 0.375, 0.25, 0.375, 0.25, 0.375, 0.25, 0.375, 0.5, 0.375, 0.5, 0.375, 0.5, 0.375, 0.5, 0.376, 0.5, 0.376, 0.5, 0.375, 0.25, 0.375, 0.25, 0.375, 0.25, 0.6202, 0.5, 0.625, 0.5, 0.3798, 0.5, 0.6257, 0.5, 0.8743, 0.5, 0.875, 0.5, 0.626, 0.5, 0.8736, 0.5, 0.8743, 0.5, 0.625, 0.5, 0.875, 0.5, 0.875, 0.5, 0.375, 0.25, 0.375, 0.25, 0.375, 0.25, 0.3629, 0.5, 0.3748, 0.5, 0.375, 0.5, 0.3489, 0.5, 0.1253, 0.5, 0.1253, 0.5, 0.1253, 0.5, 0.3747, 0.5, 0.3489, 0.5, 0.6202, 0.5, 0.3798, 0.5, 0.375, 0.5, 0.375, 0.25, 0.3798, 0.25, 0.6226, 0.25, 0.3747, 0.5, 0.3748, 0.5, 0.3629, 0.5, 0.625, 0.5, 0.3774, 0.5, 0.376, 0.5, 0.1254, 0.5, 0.125, 0.5, 0.125, 0.5, 0.3747, 0.5, 0.1253, 0.5, 0.375, 0.5, 0.1253, 0.5, 0.1254, 0.5, 0.375, 0.5, 0.1511, 0.5, 0.1253, 0.5, 0.1253, 0.5, 0.625, 0.25, 0.625, 0.25, 0.376, 0.25, 0.0, 0.0, 0.0, 0.0, 0.0, 0.0, 0.6436, 0.25, 0.375, 0.25, 0.6226, 0.25, 0.625, 0.25, 0.625, 0.25, 0.3798, 0.25, 0.6202, 0.25, 0.3798, 0.25, 0.3798, 0.25, 0.625, 0.25, 0.625, 0.25, 0.6202, 0.25, 0.1346, 0.5028, 0.125, 0.5, 0.125, 0.5, 0.375, 0.5, 0.375, 0.5, 0.3774, 0.5, 0.1353, 0.5, 0.1252, 0.5, 0.1253, 0.5, 0.3774, 0.25, 0.375, 0.25, 0.375, 0.25, 0.375, 0.5, 0.375, 0.5, 0.375, 0.5, 0.375, 0.25, 0.375, 0.25, 0.375, 0.25, 0.3798, 0.25, 0.375, 0.25, 0.375, 0.25, 0.0, 0.0, 0.0, 0.0, 0.0, 0.0, 0.0, 0.0, 0.0, 0.0, 0.0, 0.0, 0.375, 0.5, 0.375, 0.5, 0.3747, 0.5, 0.375, 0.5, 0.375, 0.5, 0.375, 0.5, 0.3747, 0.5, 0.375, 0.5, 0.375, 0.5, 0.375, 0.5, 0.3774, 0.5, 0.3748, 0.5, 0.3774, 0.5, 0.375, 0.5, 0.3748, 0.5, 0.3747, 0.5, 0.3747, 0.5, 0.375, 0.5, 0.375, 0.25, 0.375, 0.25, 0.375, 0.25, 0.375, 0.25, 0.375, 0.25, 0.375, 0.25, 0.375, 0.25, 0.375, 0.25, 0.375, 0.25, 0.375, 0.25, 0.375, 0.25, 0.375, 0.25, 0.375, 0.25, 0.375, 0.25, 0.375, 0.25, 0.375, 0.25, 0.375, 0.25, 0.375, 0.25, 0.375, 0.25, 0.375, 0.25, 0.375, 0.25, 0.375, 0.25, 0.375, 0.25, 0.375, 0.25, 0.375, 0.25, 0.375, 0.25, 0.375, 0.25, 0.375, 0.25, 0.376, 0.25, 0.376, 0.25, 0.375, 0.5, 0.375, 0.5, 0.375, 0.5, 0.375, 0.5, 0.375, 0.5, 0.376, 0.5, 0.376, 0.25, 0.375, 0.25, 0.375, 0.25, 0.375, 0.25, 0.375, 0.25, 0.375, 0.25, 0.375, 0.5, 0.375, 0.5, 0.375, 0.5, 0.375, 0.5, 0.375, 0.5, 0.376, 0.5, 0.625, 0.5, 0.625, 0.5, 0.6202, 0.5, 0.625, 0.5, 0.376, 0.5, 0.3798, 0.5, 0.6257, 0.5, 0.626, 0.5, 0.8743, 0.5, 0.626, 0.5, 0.6267, 0.5, 0.8736, 0.5, 0.625, 0.5, 0.6257, 0.5, 0.875, 0.5])
me_cube_001.materials.append(mat_anthrazitgrau_001)
me_cube_001.materials.append(mat_led)
me_cube_001.update()

# ---- objects
ob_camera = bpy.data.objects.new('Camera', cam_camera)
ob_cylinder = bpy.data.objects.new('Cylinder', me_cylinder_004)
ob_cube_001 = bpy.data.objects.new('Cube.001', me_cube_001)

# ---- transforms, parenting, visibility, modifiers, constraints
ob_camera.location = (1.5, -1.5, -0.65)
ob_camera.rotation_euler = (1.92, 0.0, 0.6458)
ob_cylinder.location = (0.0001564, -1.455e-11, -0.01141)
ob_cylinder.rotation_euler = (0.0, -0.0, 1.767)
ob_cylinder.scale = (1.026, 1.026, 1.0)
_m = ob_cylinder.modifiers.new('Auto Smooth', 'NODES')
_m.node_group = ng_auto_smooth
_gi = [s.identifier for s in ng_auto_smooth.interface.items_tree if s.item_type == 'SOCKET' and s.in_out == 'INPUT']
_m[_gi[1]] = 0.651  # Angle
ob_cube_001.location = (0.296, -2.98e-08, 0.0)
ob_cube_001.rotation_euler = (0.0, -0.0, 1.571)
ob_cube_001.scale = (0.4369, 1.0, 0.2852)
_m = ob_cube_001.modifiers.new('Auto Smooth', 'NODES')
_m.node_group = ng_auto_smooth
_gi = [s.identifier for s in ng_auto_smooth.interface.items_tree if s.item_type == 'SOCKET' and s.in_out == 'INPUT']
_m[_gi[1]] = 0.8482  # Angle

# ---- collection membership
col_collection.objects.link(ob_camera)
col_collection.objects.link(ob_cylinder)
col_collection.objects.link(ob_cube_001)

# ---- scene / render settings (as saved in the file)
scene.camera = ob_camera
scene.frame_start = 1; scene.frame_end = 250; scene.frame_set(2)
scene.render.engine = 'CYCLES'
scene.render.resolution_x = 500
scene.render.resolution_y = 500
scene.cycles.sampling_pattern = 'TABULATED_SOBOL'
scene.cycles.use_light_tree = False
scene.view_settings.view_transform = 'Filmic'
bpy.context.view_layer.update()

# ---- added for rendering (the .blend has no usable light): sun
light_auto_sun = bpy.data.lights.new('AutoSun', 'SUN')
light_auto_sun.energy = 3.0
light_auto_sun.angle = 0.0523599
ob_auto_sun = bpy.data.objects.new('AutoSun', light_auto_sun)
scene.collection.objects.link(ob_auto_sun)
ob_auto_sun.rotation_euler = (0.872665, 0.174533, 0.523599)
bpy.context.view_layer.update()
